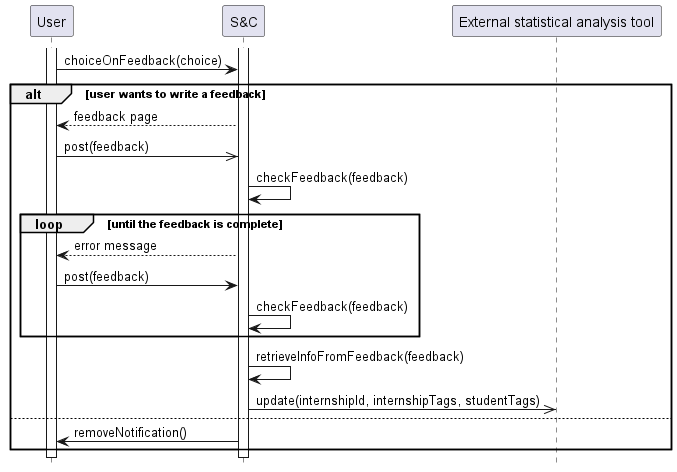

The diagram above was rendered by PlantUML. Its source (embedded in the PNG):
@startuml UC28_diagram
hide footbox

participant "User" AS U
participant "S&C" AS S
participant "External statistical analysis tool" AS EXT

activate U
activate S

U -> S : choiceOnFeedback(choice)
alt user wants to write a feedback
    S --> U : feedback page
    U ->> S : post(feedback)
    S -> S : checkFeedback(feedback)
    loop until the feedback is complete
        S --> U : error message
        U -> S : post(feedback)
        S -> S : checkFeedback(feedback)
    end
    S -> S: retrieveInfoFromFeedback(feedback)
    S ->> EXT : update(internshipId, internshipTags, studentTags)
else 
    S -> U : removeNotification()
end
@enduml